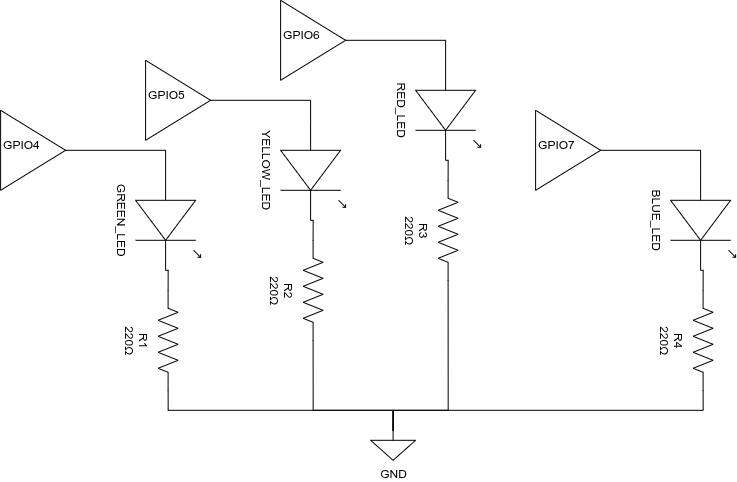

The diagram above was exported from draw.io. Its source (the exported page's mxGraphModel, read from the mxfile embedded in the PNG):
<mxGraphModel dx="1229" dy="1799" grid="1" gridSize="10" guides="1" tooltips="1" connect="1" arrows="1" fold="1" page="1" pageScale="1" pageWidth="827" pageHeight="1169" math="0" shadow="0">
  <root>
    <mxCell id="0" />
    <mxCell id="1" parent="0" />
    <mxCell id="fq8AcdqCUFhjuvkz9rbo-1" parent="1" style="pointerEvents=1;verticalLabelPosition=bottom;shadow=0;dashed=0;align=center;html=1;verticalAlign=top;shape=mxgraph.electrical.resistors.resistor_2;rotation=90;" value="&lt;div&gt;R1&lt;/div&gt;220Ω" vertex="1">
      <mxGeometry height="20" width="100" x="202.5" y="320" as="geometry" />
    </mxCell>
    <mxCell id="fq8AcdqCUFhjuvkz9rbo-7" parent="1" style="verticalLabelPosition=bottom;shadow=0;dashed=0;align=center;html=1;verticalAlign=top;shape=mxgraph.electrical.opto_electronics.led_1;pointerEvents=1;rotation=90;" value="GREEN_LED" vertex="1">
      <mxGeometry height="65" width="100" x="202.5" y="177.5" as="geometry" />
    </mxCell>
    <mxCell id="fq8AcdqCUFhjuvkz9rbo-17" parent="1" style="pointerEvents=1;verticalLabelPosition=bottom;shadow=0;dashed=0;align=center;html=1;verticalAlign=top;shape=mxgraph.electrical.signal_sources.signal_ground;" value="GND" vertex="1">
      <mxGeometry height="30" width="45" x="455" y="420" as="geometry" />
    </mxCell>
    <mxCell id="fq8AcdqCUFhjuvkz9rbo-18" edge="1" parent="1" source="fq8AcdqCUFhjuvkz9rbo-1" style="edgeStyle=orthogonalEdgeStyle;rounded=0;orthogonalLoop=1;jettySize=auto;html=1;exitX=1;exitY=0.5;exitDx=0;exitDy=0;exitPerimeter=0;entryX=0.5;entryY=0;entryDx=0;entryDy=0;entryPerimeter=0;endArrow=none;endFill=0;" target="fq8AcdqCUFhjuvkz9rbo-17">
      <mxGeometry relative="1" as="geometry" />
    </mxCell>
    <mxCell id="fq8AcdqCUFhjuvkz9rbo-19" edge="1" parent="1" source="fq8AcdqCUFhjuvkz9rbo-7" style="edgeStyle=orthogonalEdgeStyle;rounded=0;orthogonalLoop=1;jettySize=auto;html=1;exitX=1;exitY=0.5385;exitDx=0;exitDy=0;exitPerimeter=0;entryX=0;entryY=0.5;entryDx=0;entryDy=0;entryPerimeter=0;endArrow=none;endFill=0;" target="fq8AcdqCUFhjuvkz9rbo-1">
      <mxGeometry relative="1" as="geometry" />
    </mxCell>
    <mxCell id="fq8AcdqCUFhjuvkz9rbo-20" parent="1" style="triangle;whiteSpace=wrap;html=1;shapeInside=1;" value="GPIO4" vertex="1">
      <mxGeometry height="80" width="65" x="85" y="100" as="geometry" />
    </mxCell>
    <mxCell id="fq8AcdqCUFhjuvkz9rbo-22" edge="1" parent="1" source="fq8AcdqCUFhjuvkz9rbo-20" style="edgeStyle=orthogonalEdgeStyle;rounded=0;orthogonalLoop=1;jettySize=auto;html=1;entryX=0;entryY=0.5385;entryDx=0;entryDy=0;entryPerimeter=0;endArrow=none;endFill=0;" target="fq8AcdqCUFhjuvkz9rbo-7">
      <mxGeometry relative="1" as="geometry" />
    </mxCell>
    <mxCell id="fq8AcdqCUFhjuvkz9rbo-23" parent="1" style="pointerEvents=1;verticalLabelPosition=bottom;shadow=0;dashed=0;align=center;html=1;verticalAlign=top;shape=mxgraph.electrical.resistors.resistor_2;rotation=90;" value="&lt;div&gt;R2&lt;/div&gt;220Ω" vertex="1">
      <mxGeometry height="20" width="100" x="347.5" y="270" as="geometry" />
    </mxCell>
    <mxCell id="fq8AcdqCUFhjuvkz9rbo-24" parent="1" style="verticalLabelPosition=bottom;shadow=0;dashed=0;align=center;html=1;verticalAlign=top;shape=mxgraph.electrical.opto_electronics.led_1;pointerEvents=1;rotation=90;" value="YELLOW_LED" vertex="1">
      <mxGeometry height="65" width="100" x="347.5" y="127.5" as="geometry" />
    </mxCell>
    <mxCell id="fq8AcdqCUFhjuvkz9rbo-25" edge="1" parent="1" source="fq8AcdqCUFhjuvkz9rbo-24" style="edgeStyle=orthogonalEdgeStyle;rounded=0;orthogonalLoop=1;jettySize=auto;html=1;exitX=1;exitY=0.5385;exitDx=0;exitDy=0;exitPerimeter=0;entryX=0;entryY=0.5;entryDx=0;entryDy=0;entryPerimeter=0;endArrow=none;endFill=0;" target="fq8AcdqCUFhjuvkz9rbo-23">
      <mxGeometry relative="1" as="geometry" />
    </mxCell>
    <mxCell id="fq8AcdqCUFhjuvkz9rbo-26" parent="1" style="triangle;whiteSpace=wrap;html=1;shapeInside=1;" value="GPIO5" vertex="1">
      <mxGeometry height="80" width="65" x="230" y="50" as="geometry" />
    </mxCell>
    <mxCell id="fq8AcdqCUFhjuvkz9rbo-27" edge="1" parent="1" source="fq8AcdqCUFhjuvkz9rbo-26" style="edgeStyle=orthogonalEdgeStyle;rounded=0;orthogonalLoop=1;jettySize=auto;html=1;entryX=0;entryY=0.5385;entryDx=0;entryDy=0;entryPerimeter=0;endArrow=none;endFill=0;" target="fq8AcdqCUFhjuvkz9rbo-24">
      <mxGeometry relative="1" as="geometry" />
    </mxCell>
    <mxCell id="fq8AcdqCUFhjuvkz9rbo-29" edge="1" parent="1" source="fq8AcdqCUFhjuvkz9rbo-23" style="edgeStyle=orthogonalEdgeStyle;rounded=0;orthogonalLoop=1;jettySize=auto;html=1;exitX=1;exitY=0.5;exitDx=0;exitDy=0;exitPerimeter=0;entryX=0.5;entryY=0;entryDx=0;entryDy=0;entryPerimeter=0;endArrow=none;endFill=0;" target="fq8AcdqCUFhjuvkz9rbo-17">
      <mxGeometry relative="1" as="geometry">
        <Array as="points">
          <mxPoint x="397.57" y="400" />
          <mxPoint x="477.57" y="400" />
        </Array>
      </mxGeometry>
    </mxCell>
    <mxCell id="fq8AcdqCUFhjuvkz9rbo-30" parent="1" style="pointerEvents=1;verticalLabelPosition=bottom;shadow=0;dashed=0;align=center;html=1;verticalAlign=top;shape=mxgraph.electrical.resistors.resistor_2;rotation=90;" value="&lt;div&gt;R3&lt;/div&gt;220Ω" vertex="1">
      <mxGeometry height="20" width="100" x="482.5" y="210" as="geometry" />
    </mxCell>
    <mxCell id="fq8AcdqCUFhjuvkz9rbo-31" parent="1" style="verticalLabelPosition=bottom;shadow=0;dashed=0;align=center;html=1;verticalAlign=top;shape=mxgraph.electrical.opto_electronics.led_1;pointerEvents=1;rotation=90;" value="RED_LED" vertex="1">
      <mxGeometry height="65" width="100" x="482.5" y="67.5" as="geometry" />
    </mxCell>
    <mxCell id="fq8AcdqCUFhjuvkz9rbo-32" edge="1" parent="1" source="fq8AcdqCUFhjuvkz9rbo-31" style="edgeStyle=orthogonalEdgeStyle;rounded=0;orthogonalLoop=1;jettySize=auto;html=1;exitX=1;exitY=0.5385;exitDx=0;exitDy=0;exitPerimeter=0;entryX=0;entryY=0.5;entryDx=0;entryDy=0;entryPerimeter=0;endArrow=none;endFill=0;" target="fq8AcdqCUFhjuvkz9rbo-30">
      <mxGeometry relative="1" as="geometry" />
    </mxCell>
    <mxCell id="fq8AcdqCUFhjuvkz9rbo-33" parent="1" style="triangle;whiteSpace=wrap;html=1;shapeInside=1;" value="GPIO6" vertex="1">
      <mxGeometry height="80" width="65" x="365" y="-10" as="geometry" />
    </mxCell>
    <mxCell id="fq8AcdqCUFhjuvkz9rbo-34" edge="1" parent="1" source="fq8AcdqCUFhjuvkz9rbo-33" style="edgeStyle=orthogonalEdgeStyle;rounded=0;orthogonalLoop=1;jettySize=auto;html=1;entryX=0;entryY=0.5385;entryDx=0;entryDy=0;entryPerimeter=0;endArrow=none;endFill=0;" target="fq8AcdqCUFhjuvkz9rbo-31">
      <mxGeometry relative="1" as="geometry" />
    </mxCell>
    <mxCell id="fq8AcdqCUFhjuvkz9rbo-35" edge="1" parent="1" source="fq8AcdqCUFhjuvkz9rbo-30" style="edgeStyle=orthogonalEdgeStyle;rounded=0;orthogonalLoop=1;jettySize=auto;html=1;exitX=1;exitY=0.5;exitDx=0;exitDy=0;exitPerimeter=0;entryX=0.5;entryY=0;entryDx=0;entryDy=0;entryPerimeter=0;endArrow=none;endFill=0;" target="fq8AcdqCUFhjuvkz9rbo-17">
      <mxGeometry relative="1" as="geometry">
        <Array as="points">
          <mxPoint x="532.57" y="400" />
          <mxPoint x="477.57" y="400" />
        </Array>
      </mxGeometry>
    </mxCell>
    <mxCell id="fq8AcdqCUFhjuvkz9rbo-39" parent="1" style="pointerEvents=1;verticalLabelPosition=bottom;shadow=0;dashed=0;align=center;html=1;verticalAlign=top;shape=mxgraph.electrical.resistors.resistor_2;rotation=90;" value="&lt;div&gt;R4&lt;/div&gt;220Ω" vertex="1">
      <mxGeometry height="20" width="100" x="737.5" y="320" as="geometry" />
    </mxCell>
    <mxCell id="fq8AcdqCUFhjuvkz9rbo-40" parent="1" style="verticalLabelPosition=bottom;shadow=0;dashed=0;align=center;html=1;verticalAlign=top;shape=mxgraph.electrical.opto_electronics.led_1;pointerEvents=1;rotation=90;" value="BLUE_LED" vertex="1">
      <mxGeometry height="65" width="100" x="737.5" y="177.5" as="geometry" />
    </mxCell>
    <mxCell id="fq8AcdqCUFhjuvkz9rbo-41" edge="1" parent="1" source="fq8AcdqCUFhjuvkz9rbo-40" style="edgeStyle=orthogonalEdgeStyle;rounded=0;orthogonalLoop=1;jettySize=auto;html=1;exitX=1;exitY=0.5385;exitDx=0;exitDy=0;exitPerimeter=0;entryX=0;entryY=0.5;entryDx=0;entryDy=0;entryPerimeter=0;endArrow=none;endFill=0;" target="fq8AcdqCUFhjuvkz9rbo-39">
      <mxGeometry relative="1" as="geometry" />
    </mxCell>
    <mxCell id="fq8AcdqCUFhjuvkz9rbo-42" parent="1" style="triangle;whiteSpace=wrap;html=1;shapeInside=1;" value="GPIO7" vertex="1">
      <mxGeometry height="80" width="65" x="620" y="100" as="geometry" />
    </mxCell>
    <mxCell id="fq8AcdqCUFhjuvkz9rbo-43" edge="1" parent="1" source="fq8AcdqCUFhjuvkz9rbo-42" style="edgeStyle=orthogonalEdgeStyle;rounded=0;orthogonalLoop=1;jettySize=auto;html=1;entryX=0;entryY=0.5385;entryDx=0;entryDy=0;entryPerimeter=0;endArrow=none;endFill=0;" target="fq8AcdqCUFhjuvkz9rbo-40">
      <mxGeometry relative="1" as="geometry" />
    </mxCell>
    <mxCell id="fq8AcdqCUFhjuvkz9rbo-44" edge="1" parent="1" source="fq8AcdqCUFhjuvkz9rbo-39" style="edgeStyle=orthogonalEdgeStyle;rounded=0;orthogonalLoop=1;jettySize=auto;html=1;exitX=1;exitY=0.5;exitDx=0;exitDy=0;exitPerimeter=0;entryX=0.5;entryY=0;entryDx=0;entryDy=0;entryPerimeter=0;endArrow=none;endFill=0;" target="fq8AcdqCUFhjuvkz9rbo-17">
      <mxGeometry relative="1" as="geometry" />
    </mxCell>
  </root>
</mxGraphModel>